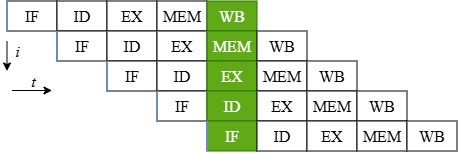

The diagram above was exported from draw.io. Its source (the exported page's mxGraphModel, read from the mxfile embedded in the PNG):
<mxGraphModel dx="679" dy="400" grid="1" gridSize="10" guides="1" tooltips="1" connect="1" arrows="1" fold="1" page="1" pageScale="1" pageWidth="827" pageHeight="1169" background="#ffffff" math="0" shadow="0">
  <root>
    <mxCell id="0" />
    <mxCell id="1" parent="0" />
    <mxCell id="3aGdYTkO-03Wbhh6xEST-1" parent="1" style="rounded=0;whiteSpace=wrap;html=1;fontFamily=Times New Roman;fontSize=16;" value="IF" vertex="1">
      <mxGeometry height="30" width="50" x="70" y="50" as="geometry" />
    </mxCell>
    <mxCell id="3aGdYTkO-03Wbhh6xEST-2" parent="1" style="rounded=0;whiteSpace=wrap;html=1;fontFamily=Times New Roman;fontSize=16;" value="ID" vertex="1">
      <mxGeometry height="30" width="50" x="120" y="50" as="geometry" />
    </mxCell>
    <mxCell id="3aGdYTkO-03Wbhh6xEST-3" parent="1" style="rounded=0;whiteSpace=wrap;html=1;fontFamily=Times New Roman;fontSize=16;" value="EX" vertex="1">
      <mxGeometry height="30" width="50" x="170" y="50" as="geometry" />
    </mxCell>
    <mxCell id="3aGdYTkO-03Wbhh6xEST-4" parent="1" style="rounded=0;whiteSpace=wrap;html=1;fontFamily=Times New Roman;fontSize=16;" value="MEM" vertex="1">
      <mxGeometry height="30" width="50" x="220" y="50" as="geometry" />
    </mxCell>
    <mxCell id="3aGdYTkO-03Wbhh6xEST-5" parent="1" style="rounded=0;whiteSpace=wrap;html=1;fontFamily=Times New Roman;fontSize=16;fillColor=#60a917;strokeColor=#2D7600;fontColor=#ffffff;" value="WB" vertex="1">
      <mxGeometry height="30" width="50" x="270" y="50" as="geometry" />
    </mxCell>
    <mxCell id="3aGdYTkO-03Wbhh6xEST-6" edge="1" parent="1" style="endArrow=none;html=1;fontFamily=Times New Roman;fontSize=14;fillColor=#dae8fc;strokeColor=#6c8ebf;strokeWidth=2;" value="">
      <mxGeometry height="50" relative="1" width="50" as="geometry">
        <mxPoint x="70" y="80" as="sourcePoint" />
        <mxPoint x="70" y="50" as="targetPoint" />
      </mxGeometry>
    </mxCell>
    <mxCell id="3aGdYTkO-03Wbhh6xEST-32" edge="1" parent="1" style="endArrow=classic;html=1;fontFamily=Times New Roman;fontSize=14;" value="">
      <mxGeometry height="50" relative="1" width="50" as="geometry">
        <mxPoint x="70" y="90" as="sourcePoint" />
        <mxPoint x="70" y="120" as="targetPoint" />
      </mxGeometry>
    </mxCell>
    <mxCell id="3aGdYTkO-03Wbhh6xEST-33" connectable="0" parent="3aGdYTkO-03Wbhh6xEST-32" style="edgeLabel;html=1;align=center;verticalAlign=middle;resizable=0;points=[];fontFamily=Times New Roman;fontSize=16;labelBackgroundColor=none;" value="&lt;i&gt;i&lt;/i&gt;" vertex="1">
      <mxGeometry relative="1" x="-0.4519" y="-2" as="geometry">
        <mxPoint x="12" y="2" as="offset" />
      </mxGeometry>
    </mxCell>
    <mxCell id="3aGdYTkO-03Wbhh6xEST-34" edge="1" parent="1" style="endArrow=classic;html=1;fontFamily=Times New Roman;fontSize=14;" value="">
      <mxGeometry height="50" relative="1" width="50" as="geometry">
        <mxPoint x="75" y="139.52" as="sourcePoint" />
        <mxPoint x="115" y="139.52" as="targetPoint" />
      </mxGeometry>
    </mxCell>
    <mxCell id="3aGdYTkO-03Wbhh6xEST-35" connectable="0" parent="3aGdYTkO-03Wbhh6xEST-34" style="edgeLabel;html=1;align=center;verticalAlign=middle;resizable=0;points=[];fontFamily=Times New Roman;fontSize=16;labelBackgroundColor=none;" value="&lt;i&gt;t&lt;/i&gt;" vertex="1">
      <mxGeometry relative="1" x="0.5194" as="geometry">
        <mxPoint x="-10" y="-10" as="offset" />
      </mxGeometry>
    </mxCell>
    <mxCell id="3aGdYTkO-03Wbhh6xEST-36" parent="1" style="rounded=0;whiteSpace=wrap;html=1;fontFamily=Times New Roman;fontSize=16;" value="IF" vertex="1">
      <mxGeometry height="30" width="50" x="120" y="80" as="geometry" />
    </mxCell>
    <mxCell id="3aGdYTkO-03Wbhh6xEST-37" parent="1" style="rounded=0;whiteSpace=wrap;html=1;fontFamily=Times New Roman;fontSize=16;" value="ID" vertex="1">
      <mxGeometry height="30" width="50" x="170" y="80" as="geometry" />
    </mxCell>
    <mxCell id="3aGdYTkO-03Wbhh6xEST-38" parent="1" style="rounded=0;whiteSpace=wrap;html=1;fontFamily=Times New Roman;fontSize=16;" value="EX" vertex="1">
      <mxGeometry height="30" width="50" x="220" y="80" as="geometry" />
    </mxCell>
    <mxCell id="3aGdYTkO-03Wbhh6xEST-39" parent="1" style="rounded=0;whiteSpace=wrap;html=1;fontFamily=Times New Roman;fontSize=16;fillColor=#60a917;strokeColor=#2D7600;fontColor=#ffffff;" value="MEM" vertex="1">
      <mxGeometry height="30" width="50" x="270" y="80" as="geometry" />
    </mxCell>
    <mxCell id="3aGdYTkO-03Wbhh6xEST-40" parent="1" style="rounded=0;whiteSpace=wrap;html=1;fontFamily=Times New Roman;fontSize=16;" value="WB" vertex="1">
      <mxGeometry height="30" width="50" x="320" y="80" as="geometry" />
    </mxCell>
    <mxCell id="3aGdYTkO-03Wbhh6xEST-41" edge="1" parent="1" style="endArrow=none;html=1;fontFamily=Times New Roman;fontSize=14;fillColor=#dae8fc;strokeColor=#6c8ebf;strokeWidth=2;" value="">
      <mxGeometry height="50" relative="1" width="50" as="geometry">
        <mxPoint x="120" y="110" as="sourcePoint" />
        <mxPoint x="120" y="80" as="targetPoint" />
      </mxGeometry>
    </mxCell>
    <mxCell id="3aGdYTkO-03Wbhh6xEST-42" parent="1" style="rounded=0;whiteSpace=wrap;html=1;fontFamily=Times New Roman;fontSize=16;" value="IF" vertex="1">
      <mxGeometry height="30" width="50" x="170" y="110" as="geometry" />
    </mxCell>
    <mxCell id="3aGdYTkO-03Wbhh6xEST-43" parent="1" style="rounded=0;whiteSpace=wrap;html=1;fontFamily=Times New Roman;fontSize=16;" value="ID" vertex="1">
      <mxGeometry height="30" width="50" x="220" y="110" as="geometry" />
    </mxCell>
    <mxCell id="3aGdYTkO-03Wbhh6xEST-44" parent="1" style="rounded=0;whiteSpace=wrap;html=1;fontFamily=Times New Roman;fontSize=16;fillColor=#60a917;strokeColor=#2D7600;fontColor=#ffffff;" value="EX" vertex="1">
      <mxGeometry height="30" width="50" x="270" y="110" as="geometry" />
    </mxCell>
    <mxCell id="3aGdYTkO-03Wbhh6xEST-45" parent="1" style="rounded=0;whiteSpace=wrap;html=1;fontFamily=Times New Roman;fontSize=16;" value="MEM" vertex="1">
      <mxGeometry height="30" width="50" x="320" y="110" as="geometry" />
    </mxCell>
    <mxCell id="3aGdYTkO-03Wbhh6xEST-46" parent="1" style="rounded=0;whiteSpace=wrap;html=1;fontFamily=Times New Roman;fontSize=16;" value="WB" vertex="1">
      <mxGeometry height="30" width="50" x="370" y="110" as="geometry" />
    </mxCell>
    <mxCell id="3aGdYTkO-03Wbhh6xEST-47" edge="1" parent="1" style="endArrow=none;html=1;fontFamily=Times New Roman;fontSize=14;fillColor=#dae8fc;strokeColor=#6c8ebf;strokeWidth=2;" value="">
      <mxGeometry height="50" relative="1" width="50" as="geometry">
        <mxPoint x="170" y="140" as="sourcePoint" />
        <mxPoint x="170" y="110" as="targetPoint" />
      </mxGeometry>
    </mxCell>
    <mxCell id="3aGdYTkO-03Wbhh6xEST-48" parent="1" style="rounded=0;whiteSpace=wrap;html=1;fontFamily=Times New Roman;fontSize=16;" value="IF" vertex="1">
      <mxGeometry height="30" width="50" x="220" y="140" as="geometry" />
    </mxCell>
    <mxCell id="3aGdYTkO-03Wbhh6xEST-49" parent="1" style="rounded=0;whiteSpace=wrap;html=1;fontFamily=Times New Roman;fontSize=16;fillColor=#60a917;strokeColor=#2D7600;fontColor=#ffffff;" value="ID" vertex="1">
      <mxGeometry height="30" width="50" x="270" y="140" as="geometry" />
    </mxCell>
    <mxCell id="3aGdYTkO-03Wbhh6xEST-50" parent="1" style="rounded=0;whiteSpace=wrap;html=1;fontFamily=Times New Roman;fontSize=16;" value="EX" vertex="1">
      <mxGeometry height="30" width="50" x="320" y="140" as="geometry" />
    </mxCell>
    <mxCell id="3aGdYTkO-03Wbhh6xEST-51" parent="1" style="rounded=0;whiteSpace=wrap;html=1;fontFamily=Times New Roman;fontSize=16;" value="MEM" vertex="1">
      <mxGeometry height="30" width="50" x="370" y="140" as="geometry" />
    </mxCell>
    <mxCell id="3aGdYTkO-03Wbhh6xEST-52" parent="1" style="rounded=0;whiteSpace=wrap;html=1;fontFamily=Times New Roman;fontSize=16;" value="WB" vertex="1">
      <mxGeometry height="30" width="50" x="420" y="140" as="geometry" />
    </mxCell>
    <mxCell id="3aGdYTkO-03Wbhh6xEST-53" edge="1" parent="1" style="endArrow=none;html=1;fontFamily=Times New Roman;fontSize=14;fillColor=#dae8fc;strokeColor=#6c8ebf;strokeWidth=2;" value="">
      <mxGeometry height="50" relative="1" width="50" as="geometry">
        <mxPoint x="220" y="170" as="sourcePoint" />
        <mxPoint x="220" y="140" as="targetPoint" />
      </mxGeometry>
    </mxCell>
    <mxCell id="3aGdYTkO-03Wbhh6xEST-54" parent="1" style="rounded=0;whiteSpace=wrap;html=1;fontFamily=Times New Roman;fontSize=16;fillColor=#60a917;strokeColor=#2D7600;fontColor=#ffffff;" value="IF" vertex="1">
      <mxGeometry height="30" width="50" x="270" y="170" as="geometry" />
    </mxCell>
    <mxCell id="3aGdYTkO-03Wbhh6xEST-55" parent="1" style="rounded=0;whiteSpace=wrap;html=1;fontFamily=Times New Roman;fontSize=16;" value="ID" vertex="1">
      <mxGeometry height="30" width="50" x="320" y="170" as="geometry" />
    </mxCell>
    <mxCell id="3aGdYTkO-03Wbhh6xEST-56" parent="1" style="rounded=0;whiteSpace=wrap;html=1;fontFamily=Times New Roman;fontSize=16;" value="EX" vertex="1">
      <mxGeometry height="30" width="50" x="370" y="170" as="geometry" />
    </mxCell>
    <mxCell id="3aGdYTkO-03Wbhh6xEST-57" parent="1" style="rounded=0;whiteSpace=wrap;html=1;fontFamily=Times New Roman;fontSize=16;" value="MEM" vertex="1">
      <mxGeometry height="30" width="50" x="420" y="170" as="geometry" />
    </mxCell>
    <mxCell id="3aGdYTkO-03Wbhh6xEST-58" parent="1" style="rounded=0;whiteSpace=wrap;html=1;fontFamily=Times New Roman;fontSize=16;" value="WB" vertex="1">
      <mxGeometry height="30" width="50" x="470" y="170" as="geometry" />
    </mxCell>
    <mxCell id="3aGdYTkO-03Wbhh6xEST-59" edge="1" parent="1" style="endArrow=none;html=1;fontFamily=Times New Roman;fontSize=14;fillColor=#dae8fc;strokeColor=#6c8ebf;strokeWidth=2;" value="">
      <mxGeometry height="50" relative="1" width="50" as="geometry">
        <mxPoint x="270" y="200" as="sourcePoint" />
        <mxPoint x="270" y="170" as="targetPoint" />
      </mxGeometry>
    </mxCell>
  </root>
</mxGraphModel>